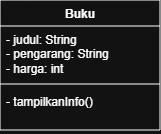

The diagram above was exported from draw.io. Its source (the exported page's mxGraphModel, read from the mxfile embedded in the PNG):
<mxGraphModel dx="310" dy="341" grid="1" gridSize="10" guides="1" tooltips="1" connect="1" arrows="1" fold="1" page="1" pageScale="1" pageWidth="827" pageHeight="1169" math="0" shadow="0">
  <root>
    <mxCell id="0" />
    <mxCell id="1" parent="0" />
    <mxCell id="oucohMI_L4Z7AHblcxWa-1" parent="1" style="swimlane;fontStyle=1;align=center;verticalAlign=top;childLayout=stackLayout;horizontal=1;startSize=26;horizontalStack=0;resizeParent=1;resizeParentMax=0;resizeLast=0;collapsible=1;marginBottom=0;whiteSpace=wrap;html=1;" value="Buku" vertex="1">
      <mxGeometry height="130" width="160" x="330" y="250" as="geometry" />
    </mxCell>
    <mxCell id="oucohMI_L4Z7AHblcxWa-2" parent="oucohMI_L4Z7AHblcxWa-1" style="text;strokeColor=none;fillColor=none;align=left;verticalAlign=top;spacingLeft=4;spacingRight=4;overflow=hidden;rotatable=0;points=[[0,0.5],[1,0.5]];portConstraint=eastwest;whiteSpace=wrap;html=1;" value="- judul: String&lt;div&gt;- pengarang: String&amp;nbsp;&lt;/div&gt;&lt;div&gt;- harga: int&lt;/div&gt;&lt;div&gt;&amp;nbsp;&lt;/div&gt;" vertex="1">
      <mxGeometry height="54" width="160" y="26" as="geometry" />
    </mxCell>
    <mxCell id="oucohMI_L4Z7AHblcxWa-3" parent="oucohMI_L4Z7AHblcxWa-1" style="line;strokeWidth=1;fillColor=none;align=left;verticalAlign=middle;spacingTop=-1;spacingLeft=3;spacingRight=3;rotatable=0;labelPosition=right;points=[];portConstraint=eastwest;strokeColor=inherit;" value="" vertex="1">
      <mxGeometry height="8" width="160" y="80" as="geometry" />
    </mxCell>
    <mxCell id="oucohMI_L4Z7AHblcxWa-4" parent="oucohMI_L4Z7AHblcxWa-1" style="text;strokeColor=none;fillColor=none;align=left;verticalAlign=top;spacingLeft=4;spacingRight=4;overflow=hidden;rotatable=0;points=[[0,0.5],[1,0.5]];portConstraint=eastwest;whiteSpace=wrap;html=1;" value="- tampilkanInfo()" vertex="1">
      <mxGeometry height="42" width="160" y="88" as="geometry" />
    </mxCell>
  </root>
</mxGraphModel>